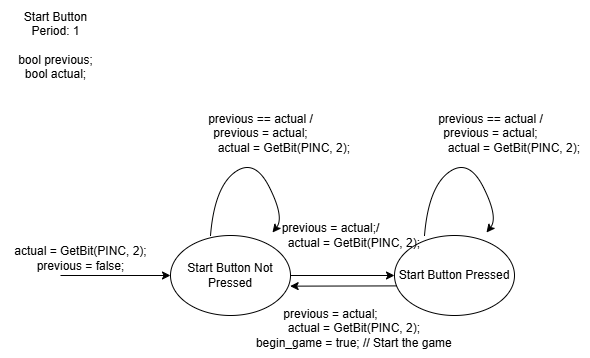

The diagram above was exported from draw.io. Its source (the exported page's mxGraphModel, read from the mxfile embedded in the PNG):
<mxGraphModel dx="1176" dy="1878" grid="1" gridSize="10" guides="1" tooltips="1" connect="1" arrows="0" fold="1" page="1" pageScale="1" pageWidth="827" pageHeight="1169" math="0" shadow="0">
  <root>
    <mxCell id="0" />
    <mxCell id="1" parent="0" />
    <mxCell id="o9uoQcelFFp-9Zs5Vqmi-1" value="Start Button Not Pressed" style="ellipse;whiteSpace=wrap;html=1;" vertex="1" parent="1">
      <mxGeometry x="190" y="160" width="120" height="80" as="geometry" />
    </mxCell>
    <mxCell id="o9uoQcelFFp-9Zs5Vqmi-2" value="" style="endArrow=classic;html=1;rounded=0;entryX=0;entryY=0.5;entryDx=0;entryDy=0;" edge="1" parent="1" target="o9uoQcelFFp-9Zs5Vqmi-1">
      <mxGeometry width="50" height="50" relative="1" as="geometry">
        <mxPoint x="80" y="200" as="sourcePoint" />
        <mxPoint x="440" y="290" as="targetPoint" />
      </mxGeometry>
    </mxCell>
    <mxCell id="o9uoQcelFFp-9Zs5Vqmi-11" value="Start Button&lt;br&gt;&lt;div&gt;Period: 1&lt;/div&gt;&lt;div&gt;&lt;br&gt;&lt;/div&gt;&lt;div&gt;bool previous;&lt;/div&gt;&lt;div&gt;bool actual;&lt;/div&gt;" style="text;html=1;align=center;verticalAlign=middle;resizable=0;points=[];autosize=1;strokeColor=none;fillColor=none;" vertex="1" parent="1">
      <mxGeometry x="25" y="-75" width="100" height="90" as="geometry" />
    </mxCell>
    <mxCell id="o9uoQcelFFp-9Zs5Vqmi-29" value="Start Button Pressed" style="ellipse;whiteSpace=wrap;html=1;" vertex="1" parent="1">
      <mxGeometry x="414" y="160" width="120" height="80" as="geometry" />
    </mxCell>
    <mxCell id="o9uoQcelFFp-9Zs5Vqmi-30" value="" style="endArrow=classic;html=1;rounded=0;entryX=0;entryY=0.5;entryDx=0;entryDy=0;exitX=1;exitY=0.5;exitDx=0;exitDy=0;" edge="1" parent="1" target="o9uoQcelFFp-9Zs5Vqmi-29" source="o9uoQcelFFp-9Zs5Vqmi-1">
      <mxGeometry width="50" height="50" relative="1" as="geometry">
        <mxPoint x="320" y="200" as="sourcePoint" />
        <mxPoint x="680" y="290" as="targetPoint" />
      </mxGeometry>
    </mxCell>
    <mxCell id="o9uoQcelFFp-9Zs5Vqmi-35" value="" style="curved=1;endArrow=classic;html=1;rounded=0;exitX=0.213;exitY=0.103;exitDx=0;exitDy=0;exitPerimeter=0;" edge="1" parent="1">
      <mxGeometry width="50" height="50" relative="1" as="geometry">
        <mxPoint x="230" y="160" as="sourcePoint" />
        <mxPoint x="292" y="157" as="targetPoint" />
        <Array as="points">
          <mxPoint x="234" y="112" />
          <mxPoint x="274" y="82" />
          <mxPoint x="304" y="142" />
        </Array>
      </mxGeometry>
    </mxCell>
    <mxCell id="o9uoQcelFFp-9Zs5Vqmi-36" value="previous == actual /&lt;div&gt;&lt;div&gt;previous = actual;&lt;/div&gt;&lt;div&gt;&amp;nbsp; &amp;nbsp; &amp;nbsp; &amp;nbsp; &amp;nbsp; &amp;nbsp; &amp;nbsp; actual = GetBit(PINC, 2);&lt;/div&gt;&lt;/div&gt;" style="text;html=1;align=center;verticalAlign=middle;resizable=0;points=[];autosize=1;strokeColor=none;fillColor=none;" vertex="1" parent="1">
      <mxGeometry x="180" y="28" width="200" height="60" as="geometry" />
    </mxCell>
    <mxCell id="o9uoQcelFFp-9Zs5Vqmi-38" value="" style="curved=1;endArrow=classic;html=1;rounded=0;exitX=0.213;exitY=0.103;exitDx=0;exitDy=0;exitPerimeter=0;" edge="1" parent="1">
      <mxGeometry width="50" height="50" relative="1" as="geometry">
        <mxPoint x="444" y="160" as="sourcePoint" />
        <mxPoint x="506" y="157" as="targetPoint" />
        <Array as="points">
          <mxPoint x="448" y="112" />
          <mxPoint x="488" y="82" />
          <mxPoint x="518" y="142" />
        </Array>
      </mxGeometry>
    </mxCell>
    <mxCell id="o9uoQcelFFp-9Zs5Vqmi-39" value="previous == actual /&lt;div&gt;&lt;div&gt;previous = actual;&lt;/div&gt;&lt;div&gt;&amp;nbsp; &amp;nbsp; &amp;nbsp; &amp;nbsp; &amp;nbsp; &amp;nbsp; &amp;nbsp; actual = GetBit(PINC, 2);&lt;/div&gt;&lt;/div&gt;" style="text;html=1;align=center;verticalAlign=middle;resizable=0;points=[];autosize=1;strokeColor=none;fillColor=none;" vertex="1" parent="1">
      <mxGeometry x="410" y="28" width="200" height="60" as="geometry" />
    </mxCell>
    <mxCell id="o9uoQcelFFp-9Zs5Vqmi-44" value="actual = GetBit(PINC, 2);&lt;div&gt;previous = false;&lt;/div&gt;" style="text;html=1;align=center;verticalAlign=middle;resizable=0;points=[];autosize=1;strokeColor=none;fillColor=none;" vertex="1" parent="1">
      <mxGeometry x="20" y="163" width="160" height="40" as="geometry" />
    </mxCell>
    <mxCell id="o9uoQcelFFp-9Zs5Vqmi-45" value="&lt;div&gt;previous = actual;/&lt;/div&gt;&lt;div&gt;&amp;nbsp; &amp;nbsp; &amp;nbsp; &amp;nbsp; &amp;nbsp; &amp;nbsp; &amp;nbsp; actual = GetBit(PINC, 2);&lt;/div&gt;" style="text;html=1;align=center;verticalAlign=middle;resizable=0;points=[];autosize=1;strokeColor=none;fillColor=none;" vertex="1" parent="1">
      <mxGeometry x="250" y="140" width="200" height="40" as="geometry" />
    </mxCell>
    <mxCell id="o9uoQcelFFp-9Zs5Vqmi-46" value="" style="endArrow=classic;html=1;rounded=0;entryX=0.997;entryY=0.633;entryDx=0;entryDy=0;exitX=0.021;exitY=0.63;exitDx=0;exitDy=0;entryPerimeter=0;exitPerimeter=0;" edge="1" parent="1" source="o9uoQcelFFp-9Zs5Vqmi-29" target="o9uoQcelFFp-9Zs5Vqmi-1">
      <mxGeometry width="50" height="50" relative="1" as="geometry">
        <mxPoint x="310" y="250" as="sourcePoint" />
        <mxPoint x="414" y="250" as="targetPoint" />
      </mxGeometry>
    </mxCell>
    <mxCell id="o9uoQcelFFp-9Zs5Vqmi-47" value="&lt;div&gt;previous = actual;&lt;/div&gt;&lt;div&gt;&amp;nbsp; &amp;nbsp; &amp;nbsp; &amp;nbsp; &amp;nbsp; &amp;nbsp; &amp;nbsp; actual = GetBit(PINC, 2);&lt;/div&gt;&lt;div&gt;&amp;nbsp; &amp;nbsp; &amp;nbsp; &amp;nbsp; &amp;nbsp; &amp;nbsp; &amp;nbsp; begin_game = true; // Start the game&lt;/div&gt;" style="text;html=1;align=center;verticalAlign=middle;resizable=0;points=[];autosize=1;strokeColor=none;fillColor=none;" vertex="1" parent="1">
      <mxGeometry x="215" y="223" width="270" height="60" as="geometry" />
    </mxCell>
  </root>
</mxGraphModel>